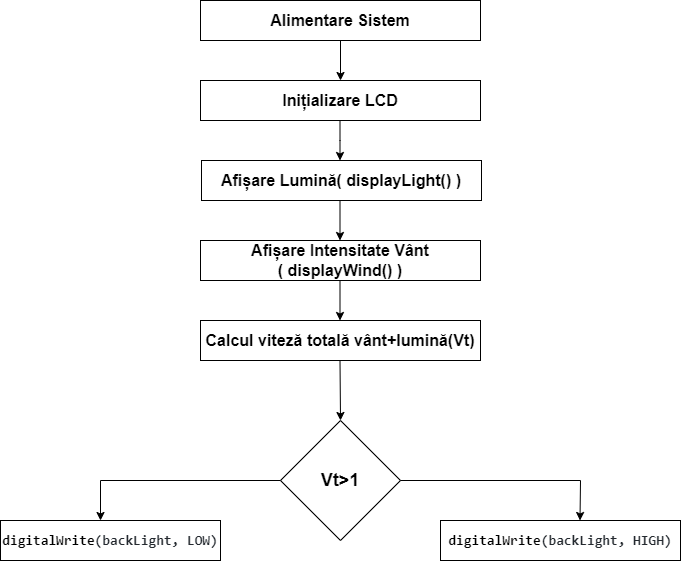

The diagram above was exported from draw.io. Its source (the exported page's mxGraphModel, read from the mxfile embedded in the PNG):
<mxGraphModel dx="1278" dy="521" grid="1" gridSize="10" guides="1" tooltips="1" connect="1" arrows="1" fold="1" page="1" pageScale="1" pageWidth="827" pageHeight="1169" math="0" shadow="0">
  <root>
    <mxCell id="0" />
    <mxCell id="1" parent="0" />
    <mxCell id="ndD5w-UJu6WppZavyTlb-1" value="&lt;font style=&quot;font-size: 16px;&quot;&gt;&lt;b style=&quot;&quot;&gt;Alimentare Sistem&lt;/b&gt;&lt;/font&gt;" style="rounded=0;whiteSpace=wrap;html=1;" vertex="1" parent="1">
      <mxGeometry x="280" y="40" width="280" height="40" as="geometry" />
    </mxCell>
    <mxCell id="ndD5w-UJu6WppZavyTlb-2" value="&lt;b&gt;&lt;font style=&quot;font-size: 16px;&quot;&gt;Inițializare LCD&lt;/font&gt;&lt;/b&gt;" style="rounded=0;whiteSpace=wrap;html=1;" vertex="1" parent="1">
      <mxGeometry x="280" y="120" width="280" height="40" as="geometry" />
    </mxCell>
    <mxCell id="ndD5w-UJu6WppZavyTlb-4" value="&lt;font style=&quot;font-size: 16px;&quot;&gt;&lt;b style=&quot;&quot;&gt;Afișare Lumină( displayLight() )&lt;/b&gt;&lt;/font&gt;" style="rounded=0;whiteSpace=wrap;html=1;" vertex="1" parent="1">
      <mxGeometry x="281" y="200" width="280" height="40" as="geometry" />
    </mxCell>
    <mxCell id="ndD5w-UJu6WppZavyTlb-5" value="&lt;font style=&quot;font-size: 16px;&quot;&gt;&lt;b style=&quot;&quot;&gt;Afișare Intensitate Vânt&lt;br&gt;( displayWind() )&lt;/b&gt;&lt;/font&gt;" style="rounded=0;whiteSpace=wrap;html=1;" vertex="1" parent="1">
      <mxGeometry x="280" y="280" width="280" height="40" as="geometry" />
    </mxCell>
    <mxCell id="ndD5w-UJu6WppZavyTlb-6" value="&lt;font style=&quot;font-size: 16px;&quot;&gt;&lt;b style=&quot;&quot;&gt;Calcul viteză totală vânt+lumină(Vt)&lt;/b&gt;&lt;/font&gt;" style="rounded=0;whiteSpace=wrap;html=1;" vertex="1" parent="1">
      <mxGeometry x="280" y="360" width="280" height="40" as="geometry" />
    </mxCell>
    <mxCell id="ndD5w-UJu6WppZavyTlb-7" value="&lt;font style=&quot;font-size: 18px;&quot;&gt;&lt;b style=&quot;&quot;&gt;Vt&amp;gt;1&lt;/b&gt;&lt;/font&gt;" style="rhombus;whiteSpace=wrap;html=1;" vertex="1" parent="1">
      <mxGeometry x="360" y="460" width="120" height="120" as="geometry" />
    </mxCell>
    <mxCell id="ndD5w-UJu6WppZavyTlb-8" value="&lt;font style=&quot;font-size: 14px;&quot;&gt;&lt;b style=&quot;&quot;&gt;&lt;span style=&quot;box-sizing: border-box; color: var(--color-prettylights-syntax-constant); font-family: ui-monospace, SFMono-Regular, &amp;quot;SF Mono&amp;quot;, Menlo, Consolas, &amp;quot;Liberation Mono&amp;quot;, monospace; font-style: normal; font-variant-ligatures: normal; font-variant-caps: normal; letter-spacing: normal; orphans: 2; text-align: start; text-indent: 0px; text-transform: none; widows: 2; word-spacing: 0px; -webkit-text-stroke-width: 0px; background-color: rgb(255, 255, 255); text-decoration-thickness: initial; text-decoration-style: initial; text-decoration-color: initial;&quot; class=&quot;pl-c1&quot;&gt;digitalWrite&lt;/span&gt;&lt;span style=&quot;color: rgb(36, 41, 47); font-family: ui-monospace, SFMono-Regular, &amp;quot;SF Mono&amp;quot;, Menlo, Consolas, &amp;quot;Liberation Mono&amp;quot;, monospace; font-style: normal; font-variant-ligatures: normal; font-variant-caps: normal; letter-spacing: normal; orphans: 2; text-align: start; text-indent: 0px; text-transform: none; widows: 2; word-spacing: 0px; -webkit-text-stroke-width: 0px; background-color: rgb(255, 255, 255); text-decoration-thickness: initial; text-decoration-style: initial; text-decoration-color: initial; float: none; display: inline !important;&quot;&gt;(backLight, HIGH)&lt;/span&gt;&lt;/b&gt;&lt;/font&gt;" style="rounded=0;whiteSpace=wrap;html=1;" vertex="1" parent="1">
      <mxGeometry x="520" y="560" width="240" height="40" as="geometry" />
    </mxCell>
    <mxCell id="ndD5w-UJu6WppZavyTlb-11" value="&lt;font style=&quot;font-size: 14px;&quot;&gt;&lt;b&gt;&lt;span style=&quot;box-sizing: border-box; color: var(--color-prettylights-syntax-constant); font-family: ui-monospace, SFMono-Regular, &amp;quot;SF Mono&amp;quot;, Menlo, Consolas, &amp;quot;Liberation Mono&amp;quot;, monospace; font-style: normal; font-variant-ligatures: normal; font-variant-caps: normal; letter-spacing: normal; orphans: 2; text-align: start; text-indent: 0px; text-transform: none; widows: 2; word-spacing: 0px; -webkit-text-stroke-width: 0px; background-color: rgb(255, 255, 255); text-decoration-thickness: initial; text-decoration-style: initial; text-decoration-color: initial;&quot; class=&quot;pl-c1&quot;&gt;digitalWrite&lt;/span&gt;&lt;span style=&quot;color: rgb(36, 41, 47); font-family: ui-monospace, SFMono-Regular, &amp;quot;SF Mono&amp;quot;, Menlo, Consolas, &amp;quot;Liberation Mono&amp;quot;, monospace; font-style: normal; font-variant-ligatures: normal; font-variant-caps: normal; letter-spacing: normal; orphans: 2; text-align: start; text-indent: 0px; text-transform: none; widows: 2; word-spacing: 0px; -webkit-text-stroke-width: 0px; background-color: rgb(255, 255, 255); text-decoration-thickness: initial; text-decoration-style: initial; text-decoration-color: initial; float: none; display: inline !important;&quot;&gt;(backLight, LOW)&lt;/span&gt;&lt;/b&gt;&lt;/font&gt;" style="rounded=0;whiteSpace=wrap;html=1;" vertex="1" parent="1">
      <mxGeometry x="80" y="560" width="220" height="40" as="geometry" />
    </mxCell>
    <mxCell id="ndD5w-UJu6WppZavyTlb-12" value="" style="endArrow=classic;html=1;rounded=0;exitX=0.5;exitY=1;exitDx=0;exitDy=0;" edge="1" parent="1" source="ndD5w-UJu6WppZavyTlb-1">
      <mxGeometry width="50" height="50" relative="1" as="geometry">
        <mxPoint x="420" y="90" as="sourcePoint" />
        <mxPoint x="420" y="120" as="targetPoint" />
      </mxGeometry>
    </mxCell>
    <mxCell id="ndD5w-UJu6WppZavyTlb-13" value="" style="endArrow=classic;html=1;rounded=0;exitX=0.5;exitY=1;exitDx=0;exitDy=0;" edge="1" parent="1">
      <mxGeometry width="50" height="50" relative="1" as="geometry">
        <mxPoint x="419.5" y="160" as="sourcePoint" />
        <mxPoint x="419.5" y="200" as="targetPoint" />
        <Array as="points">
          <mxPoint x="419.5" y="180" />
          <mxPoint x="419.5" y="200" />
        </Array>
      </mxGeometry>
    </mxCell>
    <mxCell id="ndD5w-UJu6WppZavyTlb-14" value="" style="endArrow=classic;html=1;rounded=0;exitX=0.5;exitY=1;exitDx=0;exitDy=0;" edge="1" parent="1">
      <mxGeometry width="50" height="50" relative="1" as="geometry">
        <mxPoint x="419.5" y="240" as="sourcePoint" />
        <mxPoint x="419.5" y="280" as="targetPoint" />
      </mxGeometry>
    </mxCell>
    <mxCell id="ndD5w-UJu6WppZavyTlb-15" value="" style="endArrow=classic;html=1;rounded=0;exitX=0.5;exitY=1;exitDx=0;exitDy=0;" edge="1" parent="1">
      <mxGeometry width="50" height="50" relative="1" as="geometry">
        <mxPoint x="419.5" y="320" as="sourcePoint" />
        <mxPoint x="419.5" y="360" as="targetPoint" />
      </mxGeometry>
    </mxCell>
    <mxCell id="ndD5w-UJu6WppZavyTlb-16" value="" style="endArrow=classic;html=1;rounded=0;exitX=0.5;exitY=1;exitDx=0;exitDy=0;entryX=0.5;entryY=0;entryDx=0;entryDy=0;" edge="1" parent="1" target="ndD5w-UJu6WppZavyTlb-7">
      <mxGeometry width="50" height="50" relative="1" as="geometry">
        <mxPoint x="419.5" y="400" as="sourcePoint" />
        <mxPoint x="419.5" y="440" as="targetPoint" />
      </mxGeometry>
    </mxCell>
    <mxCell id="ndD5w-UJu6WppZavyTlb-17" value="" style="endArrow=classic;html=1;rounded=0;entryX=0.5;entryY=0;entryDx=0;entryDy=0;" edge="1" parent="1">
      <mxGeometry width="50" height="50" relative="1" as="geometry">
        <mxPoint x="180" y="520" as="sourcePoint" />
        <mxPoint x="180" y="560" as="targetPoint" />
      </mxGeometry>
    </mxCell>
    <mxCell id="ndD5w-UJu6WppZavyTlb-18" value="" style="endArrow=none;html=1;rounded=0;entryX=0;entryY=0.5;entryDx=0;entryDy=0;" edge="1" parent="1" target="ndD5w-UJu6WppZavyTlb-7">
      <mxGeometry width="50" height="50" relative="1" as="geometry">
        <mxPoint x="180" y="520" as="sourcePoint" />
        <mxPoint x="230" y="470" as="targetPoint" />
      </mxGeometry>
    </mxCell>
    <mxCell id="ndD5w-UJu6WppZavyTlb-19" value="" style="endArrow=classic;html=1;rounded=0;entryX=0.5;entryY=0;entryDx=0;entryDy=0;" edge="1" parent="1">
      <mxGeometry width="50" height="50" relative="1" as="geometry">
        <mxPoint x="660" y="520" as="sourcePoint" />
        <mxPoint x="659.5" y="560" as="targetPoint" />
      </mxGeometry>
    </mxCell>
    <mxCell id="ndD5w-UJu6WppZavyTlb-20" value="" style="endArrow=none;html=1;rounded=0;" edge="1" parent="1">
      <mxGeometry width="50" height="50" relative="1" as="geometry">
        <mxPoint x="480" y="520" as="sourcePoint" />
        <mxPoint x="660" y="520" as="targetPoint" />
      </mxGeometry>
    </mxCell>
  </root>
</mxGraphModel>